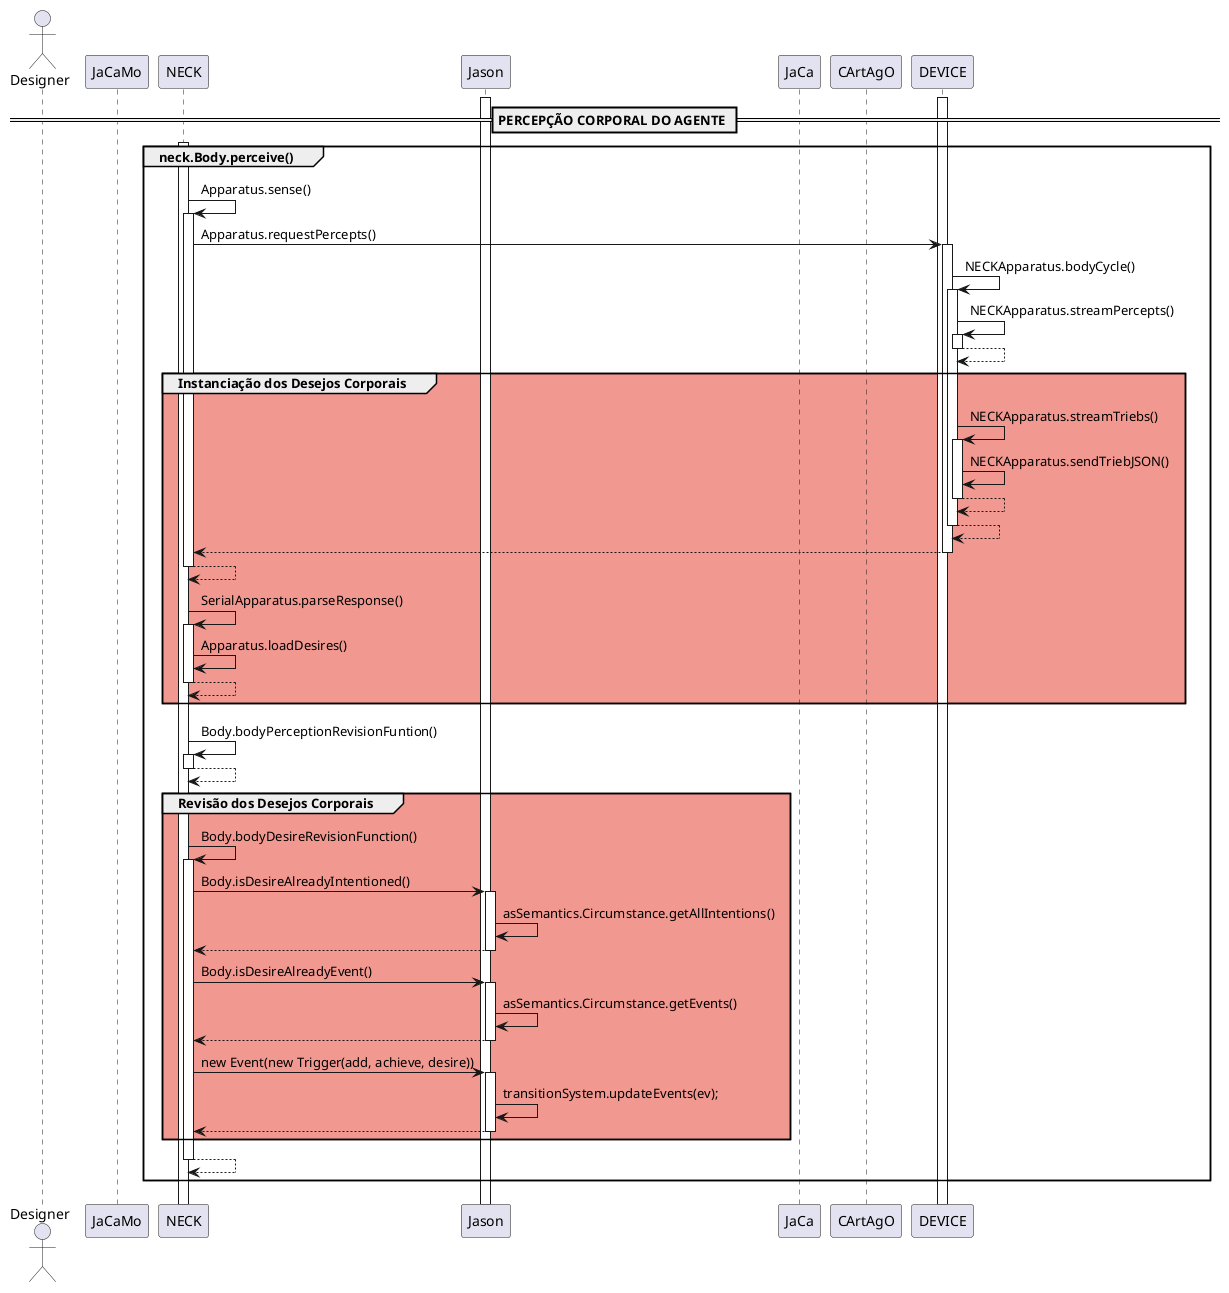

The diagram above was rendered by PlantUML. Its source (embedded in the PNG):
@startuml


actor Designer
participant JaCaMo
participant NECK
participant Jason
participant JaCa
participant CArtAgO
participant DEVICE

activate DEVICE
activate Jason

== PERCEPÇÃO CORPORAL DO AGENTE ==
        activate NECK
        group neck.Body.perceive()           
            NECK -> NECK : Apparatus.sense()
            activate NECK
            NECK -> DEVICE : Apparatus.requestPercepts()
            activate DEVICE
            DEVICE -> DEVICE : NECKApparatus.bodyCycle()
            activate DEVICE
            DEVICE -> DEVICE : NECKApparatus.streamPercepts()
            activate DEVICE
            return
            
            group #f19890 Instanciação dos Desejos Corporais
                DEVICE -> DEVICE : NECKApparatus.streamTriebs()
                activate DEVICE
                DEVICE -> DEVICE : NECKApparatus.sendTriebJSON()
                return

                return
                return
                return

                NECK -> NECK : SerialApparatus.parseResponse()
                activate NECK
                NECK -> NECK : Apparatus.loadDesires()
                return
            end

            NECK -> NECK : Body.bodyPerceptionRevisionFuntion()
            activate NECK
            return


            group #f19890 Revisão dos Desejos Corporais
            NECK -> NECK : Body.bodyDesireRevisionFunction()
            activate NECK
            NECK -> Jason : Body.isDesireAlreadyIntentioned()
            activate Jason
            Jason -> Jason : asSemantics.Circumstance.getAllIntentions()
            return
            
            NECK -> Jason : Body.isDesireAlreadyEvent()
            activate Jason
            Jason -> Jason : asSemantics.Circumstance.getEvents()
            return

            NECK -> Jason : new Event(new Trigger(add, achieve, desire))
            activate Jason
            Jason -> Jason : transitionSystem.updateEvents(ev);
            return
            end



            

        return
        end
@enduml